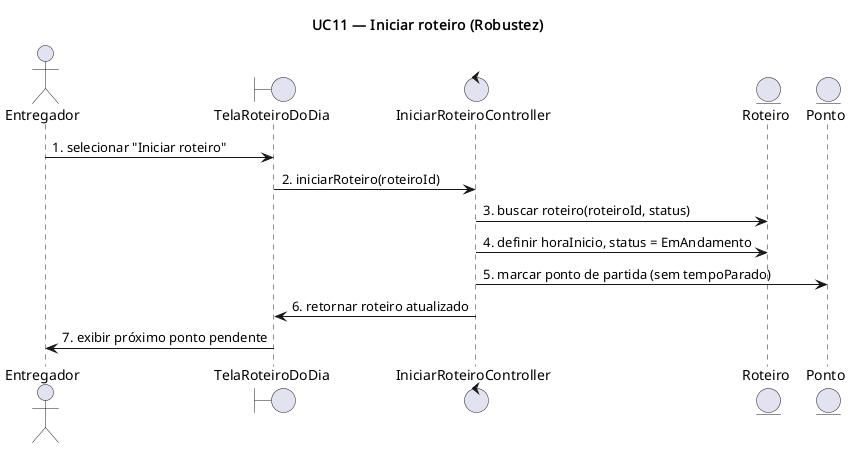

The diagram above was rendered by PlantUML. Its source (embedded in the PNG):
@startuml UC11-robustez
title UC11 — Iniciar roteiro (Robustez)

actor Entregador
boundary TelaRoteiroDoDia
control IniciarRoteiroController
entity Roteiro
entity Ponto

Entregador -> TelaRoteiroDoDia : 1. selecionar "Iniciar roteiro"
TelaRoteiroDoDia -> IniciarRoteiroController : 2. iniciarRoteiro(roteiroId)
IniciarRoteiroController -> Roteiro : 3. buscar roteiro(roteiroId, status)
IniciarRoteiroController -> Roteiro : 4. definir horaInicio, status = EmAndamento
IniciarRoteiroController -> Ponto : 5. marcar ponto de partida (sem tempoParado)
IniciarRoteiroController -> TelaRoteiroDoDia : 6. retornar roteiro atualizado
TelaRoteiroDoDia -> Entregador : 7. exibir próximo ponto pendente

@enduml